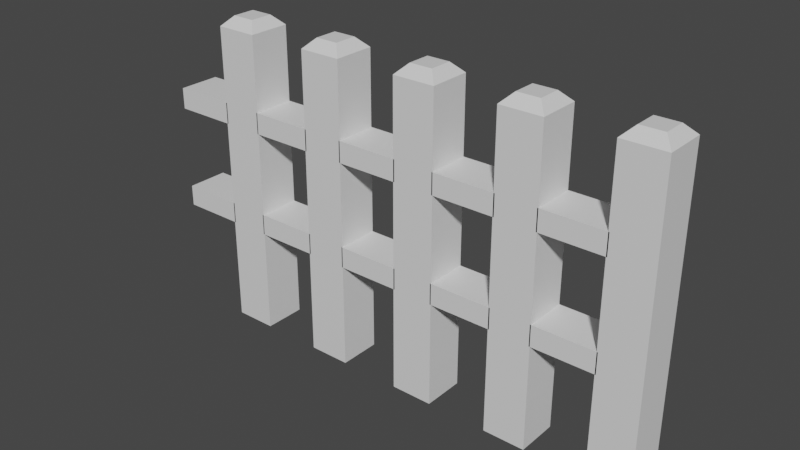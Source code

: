# Source: fence1.blend  (saved by Blender 3.6.13; exported with 4.5.12 LTS)
import bpy
from mathutils import Matrix  # noqa: F401  (used for matrix-valued properties, if any)

bpy.ops.wm.read_factory_settings(use_empty=True)
scene = bpy.context.scene
scene.name = 'Scene'

# ---- collections
col_collection = bpy.data.collections.new('Collection'); scene.collection.children.link(col_collection)

# ---- materials (node trees are filled in below, after node groups)
mat_material = bpy.data.materials.new('Material')
mat_material.alpha_threshold = 0.0
mat_material.use_transparent_shadow = False
mat_material.roughness = 0.5
mat_material.line_color = (0.0, 0.0, 0.0, 1.0)

# ---- node groups
ng_auto_smooth = bpy.data.node_groups.new('Auto Smooth', 'GeometryNodeTree')
_s = ng_auto_smooth.interface.new_socket(name='Geometry', in_out='OUTPUT', socket_type='NodeSocketGeometry')
_s = ng_auto_smooth.interface.new_socket(name='Geometry', in_out='INPUT', socket_type='NodeSocketGeometry')
_s = ng_auto_smooth.interface.new_socket(name='Angle', in_out='INPUT', socket_type='NodeSocketFloat')
_s.subtype = 'ANGLE'
_s.min_value = 0.0
_s.max_value = 3.142
ng_auto_smooth.is_modifier = True
_N = ng_auto_smooth.nodes; _L = ng_auto_smooth.links
n0 = _N.new('NodeGroupOutput'); n0.name = 'Group Output'; n0.location = (480, -100)
n1 = _N.new('NodeGroupInput'); n1.name = 'Group Input'; n1.location = (-420, -300)
n2 = _N.new('NodeGroupInput'); n2.name = 'Group Input.001'; n2.location = (-60, -100)
n3 = _N.new('GeometryNodeSetShadeSmooth'); n3.name = 'Set Shade Smooth'; n3.location = (120, -100)
n3.domain = 'EDGE'
n4 = _N.new('GeometryNodeSetShadeSmooth'); n4.name = 'Set Shade Smooth.001'; n4.location = (300, -100)
n5 = _N.new('GeometryNodeInputMeshEdgeAngle'); n5.name = 'Edge Angle'; n5.location = (-420, -220)
n6 = _N.new('GeometryNodeInputEdgeSmooth'); n6.name = 'Is Edge Smooth'; n6.location = (-60, -160)
n7 = _N.new('GeometryNodeInputShadeSmooth'); n7.name = 'Is Face Smooth'; n7.location = (-240, -340)
n8 = _N.new('FunctionNodeBooleanMath'); n8.name = 'Boolean Math'; n8.location = (-60, -220)
n9 = _N.new('FunctionNodeCompare'); n9.name = 'Compare'; n9.location = (-240, -180)
n9.operation = 'LESS_EQUAL'
_L.new(n5.outputs[0], n9.inputs[0])
_L.new(n4.outputs[0], n0.inputs[0])
_L.new(n1.outputs[1], n9.inputs[1])
_L.new(n9.outputs[0], n8.inputs[0])
_L.new(n7.outputs[0], n8.inputs[1])
_L.new(n2.outputs[0], n3.inputs[0])
_L.new(n6.outputs[0], n3.inputs[1])
_L.new(n3.outputs[0], n4.inputs[0])
_L.new(n8.outputs[0], n3.inputs[2])
n0.is_active_output = True

# ---- material node trees
mat_material.use_nodes = True; mat_material.node_tree.nodes.clear()
_N = mat_material.node_tree.nodes; _L = mat_material.node_tree.links
n0 = _N.new('ShaderNodeOutputMaterial'); n0.name = 'Material Output'; n0.location = (300, 300)
n1 = _N.new('ShaderNodeBsdfPrincipled'); n1.name = 'Principled BSDF'; n1.location = (10, 300)
n1.distribution = 'GGX'
n1.subsurface_method = 'RANDOM_WALK_SKIN'
n1.inputs[3].default_value = 1.45
n1.inputs[27].default_value = (0.0, 0.0, 0.0, 1.0)
n1.inputs[28].default_value = 1.0
_L.new(n1.outputs[0], n0.inputs[0])
n0.is_active_output = True

# ---- world
world_world = bpy.data.worlds.new('World'); scene.world = world_world
world_world.use_nodes = True; world_world.node_tree.nodes.clear()
_N = world_world.node_tree.nodes; _L = world_world.node_tree.links
n0 = _N.new('ShaderNodeOutputWorld'); n0.name = 'World Output'; n0.location = (300, 300)
n1 = _N.new('ShaderNodeBackground'); n1.name = 'Background'; n1.location = (10, 300)
n1.inputs[0].default_value = (0.05088, 0.05088, 0.05088, 1.0)
_L.new(n1.outputs[0], n0.inputs[0])
n0.is_active_output = True
world_world.color = (0.05088, 0.05088, 0.05088)
world_world.use_sun_shadow = False
world_world.sun_shadow_jitter_overblur = 0.0

# ---- meshes
me_cube_012 = bpy.data.meshes.new('Cube.012')
me_cube_012.from_pydata([(1.015, -0.1, 0.5), (0.715, -0.1, 0.5), (1.015, 0.1, 0.5), (0.715, 0.1, 0.5), (1.015, -0.1, 0.6), (0.715, -0.1, 0.6), (1.015, 0.1, 0.6), (0.715, 0.1, 0.6), (1.015, -0.1, 1.0), (0.715, -0.1, 1.0), (1.015, 0.1, 1.0), (0.715, 0.1, 1.0), (1.015, -0.1, 1.1), (0.715, -0.1, 1.1), (1.015, 0.1, 1.1), (0.715, 0.1, 1.1), (1.21, 0.1, 0.0), (1.21, -0.1, 0.0), (1.01, 0.1, 0.0), (1.01, -0.1, 0.0), (1.01, -0.1, 1.1), (1.01, -0.1, 1.0), (1.01, 0.1, 1.0), (1.01, 0.1, 1.1), (1.01, 0.1, 1.0), (1.01, 0.1, 1.1), (1.01, 0.1, 1.098), (1.01, -0.1, 1.1), (1.01, -0.1, 1.002), (1.01, -0.1, 1.0), (1.01, -0.1, 0.6), (1.01, -0.1, 0.5), (1.01, 0.1, 0.6), (1.01, 0.1, 0.5), (1.01, -0.1, 0.5), (1.01, 0.1, 0.5), (1.01, 0.1, 0.5018), (1.01, 0.1, 0.6), (1.01, -0.1, 0.6), (1.01, -0.1, 0.5018), (1.164, 0.05408, 1.5), (1.21, 0.1, 1.454), (1.164, -0.05408, 1.5), (1.21, -0.1, 1.454), (1.056, 0.05408, 1.5), (1.01, 0.1, 1.454), (1.056, -0.05408, 1.5), (1.01, -0.1, 1.454), (0.5255, -0.1, 0.5), (0.225, -0.1, 0.5), (0.5255, 0.1, 0.5), (0.225, 0.1, 0.5), (0.5255, -0.1, 0.6), (0.225, -0.1, 0.6), (0.5255, 0.1, 0.6), (0.225, 0.1, 0.6), (0.5255, -0.1, 1.0), (0.225, -0.1, 1.0), (0.5255, 0.1, 1.0), (0.225, 0.1, 1.0), (0.5255, -0.1, 1.1), (0.225, -0.1, 1.1), (0.5255, 0.1, 1.1), (0.225, 0.1, 1.1), (0.72, 0.1, 0.0), (0.72, -0.1, 0.0), (0.52, 0.1, 0.0), (0.52, -0.1, 0.0), (0.52, -0.1, 1.1), (0.52, -0.1, 1.0), (0.52, 0.1, 1.0), (0.52, 0.1, 1.1), (0.52, 0.1, 1.0), (0.52, 0.1, 1.1), (0.52, 0.1, 1.098), (0.52, -0.1, 1.1), (0.52, -0.1, 1.002), (0.52, -0.1, 1.0), (0.52, -0.1, 0.6), (0.52, -0.1, 0.5), (0.52, 0.1, 0.6), (0.52, 0.1, 0.5), (0.52, -0.1, 0.5), (0.52, 0.1, 0.5), (0.52, 0.1, 0.5018), (0.52, 0.1, 0.6), (0.52, -0.1, 0.6), (0.52, -0.1, 0.5018), (0.6741, 0.05408, 1.5), (0.72, 0.1, 1.454), (0.6741, -0.05408, 1.5), (0.72, -0.1, 1.454), (0.5659, 0.05408, 1.5), (0.52, 0.1, 1.454), (0.5659, -0.05408, 1.5), (0.52, -0.1, 1.454), (0.03546, -0.1, 0.5), (-0.265, -0.1, 0.5), (0.03546, 0.1, 0.5), (-0.265, 0.1, 0.5), (0.03546, -0.1, 0.6), (-0.265, -0.1, 0.6), (0.03546, 0.1, 0.6), (-0.265, 0.1, 0.6), (0.03549, -0.1, 1.0), (-0.265, -0.1, 1.0), (0.03549, 0.1, 1.0), (-0.265, 0.1, 1.0), (0.03549, -0.1, 1.1), (-0.265, -0.1, 1.1), (0.03549, 0.1, 1.1), (-0.265, 0.1, 1.1), (0.23, 0.1, 0.0), (0.23, -0.1, 0.0), (0.03, 0.1, 0.0), (0.03, -0.1, 0.0), (0.03, -0.1, 1.1), (0.03, -0.1, 1.0), (0.03, 0.1, 1.0), (0.03, 0.1, 1.1), (0.03, 0.1, 1.0), (0.03, 0.1, 1.1), (0.03, 0.1, 1.098), (0.03, -0.1, 1.1), (0.03, -0.1, 1.002), (0.03, -0.1, 1.0), (0.03, -0.1, 0.6), (0.03, -0.1, 0.5), (0.03, 0.1, 0.6), (0.03, 0.1, 0.5), (0.03, -0.1, 0.5), (0.03, 0.1, 0.5), (0.03, 0.1, 0.5018), (0.03, 0.1, 0.6), (0.03, -0.1, 0.6), (0.03, -0.1, 0.5018), (0.1841, 0.05408, 1.5), (0.23, 0.1, 1.454), (0.1841, -0.05408, 1.5), (0.23, -0.1, 1.454), (0.07592, 0.05408, 1.5), (0.03, 0.1, 1.454), (0.07592, -0.05408, 1.5), (0.03, -0.1, 1.454), (-0.4545, -0.1, 0.5), (-0.755, -0.1, 0.5), (-0.4545, 0.1, 0.5), (-0.755, 0.1, 0.5), (-0.4545, -0.1, 0.6), (-0.755, -0.1, 0.6), (-0.4545, 0.1, 0.6), (-0.755, 0.1, 0.6), (-0.4545, -0.1, 1.0), (-0.755, -0.1, 1.0), (-0.4545, 0.1, 1.0), (-0.755, 0.1, 1.0), (-0.4545, -0.1, 1.1), (-0.755, -0.1, 1.1), (-0.4545, 0.1, 1.1), (-0.755, 0.1, 1.1), (-0.26, 0.1, 0.0), (-0.26, -0.1, 0.0), (-0.46, 0.1, 0.0), (-0.46, -0.1, 0.0), (-0.46, -0.1, 1.1), (-0.46, -0.1, 1.0), (-0.46, 0.1, 1.0), (-0.46, 0.1, 1.1), (-0.46, 0.1, 1.0), (-0.46, 0.1, 1.1), (-0.46, 0.1, 1.098), (-0.46, -0.1, 1.1), (-0.46, -0.1, 1.002), (-0.46, -0.1, 1.0), (-0.46, -0.1, 0.6), (-0.46, -0.1, 0.5), (-0.46, 0.1, 0.6), (-0.46, 0.1, 0.5), (-0.46, -0.1, 0.5), (-0.46, 0.1, 0.5), (-0.46, 0.1, 0.5018), (-0.46, 0.1, 0.6), (-0.46, -0.1, 0.6), (-0.46, -0.1, 0.5018), (-0.3059, 0.05408, 1.5), (-0.26, 0.1, 1.454), (-0.3059, -0.05408, 1.5), (-0.26, -0.1, 1.454), (-0.4141, 0.05408, 1.5), (-0.46, 0.1, 1.454), (-0.4141, -0.05408, 1.5), (-0.46, -0.1, 1.454), (-0.9445, -0.1, 0.5), (-1.245, -0.1, 0.5), (-0.9445, 0.1, 0.5), (-1.245, 0.1, 0.5), (-0.9445, -0.1, 0.6), (-1.245, -0.1, 0.6), (-0.9445, 0.1, 0.6), (-1.245, 0.1, 0.6), (-0.9445, -0.1, 1.0), (-1.245, -0.1, 1.0), (-0.9445, 0.1, 1.0), (-1.245, 0.1, 1.0), (-0.9445, -0.1, 1.1), (-1.245, -0.1, 1.1), (-0.9445, 0.1, 1.1), (-1.245, 0.1, 1.1), (-0.75, 0.1, 0.0), (-0.75, -0.1, 0.0), (-0.95, 0.1, 0.0), (-0.95, -0.1, 0.0), (-0.95, -0.1, 1.1), (-0.95, -0.1, 1.0), (-0.95, 0.1, 1.0), (-0.95, 0.1, 1.1), (-0.95, 0.1, 1.0), (-0.95, 0.1, 1.1), (-0.95, 0.1, 1.098), (-0.95, -0.1, 1.1), (-0.95, -0.1, 1.002), (-0.95, -0.1, 1.0), (-0.95, -0.1, 0.6), (-0.95, -0.1, 0.5), (-0.95, 0.1, 0.6), (-0.95, 0.1, 0.5), (-0.95, -0.1, 0.5), (-0.95, 0.1, 0.5), (-0.95, 0.1, 0.5018), (-0.95, 0.1, 0.6), (-0.95, -0.1, 0.6), (-0.95, -0.1, 0.5018), (-0.7959, 0.05408, 1.5), (-0.75, 0.1, 1.454), (-0.7959, -0.05408, 1.5), (-0.75, -0.1, 1.454), (-0.9041, 0.05408, 1.5), (-0.95, 0.1, 1.454), (-0.9041, -0.05408, 1.5), (-0.95, -0.1, 1.454)], [], [(0, 34, 1, 3, 35, 2), (2, 35, 3, 7, 37, 6), (6, 37, 7, 5, 38, 4), (4, 38, 5, 1, 34, 0), (2, 6, 4, 0), (7, 3, 1, 5), (8, 29, 9, 11, 24, 10), (10, 24, 11, 15, 25, 14), (14, 25, 15, 13, 27, 12), (12, 27, 13, 9, 29, 8), (10, 14, 12, 8), (15, 11, 9, 13), (17, 43, 47, 28, 21, 39, 31, 19), (23, 22, 21, 28, 47, 45), (19, 31, 30, 32, 36, 18), (18, 16, 17, 19), (40, 44, 46, 42), (16, 41, 43, 17), (32, 33, 31, 39, 21, 20, 23, 26), (42, 46, 47, 43), (40, 42, 43, 41), (46, 44, 45, 47), (44, 40, 41, 45), (18, 36, 32, 26, 23, 45, 41, 16), (48, 82, 49, 51, 83, 50), (50, 83, 51, 55, 85, 54), (54, 85, 55, 53, 86, 52), (52, 86, 53, 49, 82, 48), (50, 54, 52, 48), (55, 51, 49, 53), (56, 77, 57, 59, 72, 58), (58, 72, 59, 63, 73, 62), (62, 73, 63, 61, 75, 60), (60, 75, 61, 57, 77, 56), (58, 62, 60, 56), (63, 59, 57, 61), (65, 91, 95, 76, 69, 87, 79, 67), (71, 70, 69, 76, 95, 93), (67, 79, 78, 80, 84, 66), (66, 64, 65, 67), (88, 92, 94, 90), (64, 89, 91, 65), (80, 81, 79, 87, 69, 68, 71, 74), (90, 94, 95, 91), (88, 90, 91, 89), (94, 92, 93, 95), (92, 88, 89, 93), (66, 84, 80, 74, 71, 93, 89, 64), (96, 130, 97, 99, 131, 98), (98, 131, 99, 103, 133, 102), (102, 133, 103, 101, 134, 100), (100, 134, 101, 97, 130, 96), (98, 102, 100, 96), (103, 99, 97, 101), (104, 125, 105, 107, 120, 106), (106, 120, 107, 111, 121, 110), (110, 121, 111, 109, 123, 108), (108, 123, 109, 105, 125, 104), (106, 110, 108, 104), (111, 107, 105, 109), (113, 139, 143, 124, 117, 135, 127, 115), (119, 118, 117, 124, 143, 141), (115, 127, 126, 128, 132, 114), (114, 112, 113, 115), (136, 140, 142, 138), (112, 137, 139, 113), (128, 129, 127, 135, 117, 116, 119, 122), (138, 142, 143, 139), (136, 138, 139, 137), (142, 140, 141, 143), (140, 136, 137, 141), (114, 132, 128, 122, 119, 141, 137, 112), (144, 178, 145, 147, 179, 146), (146, 179, 147, 151, 181, 150), (150, 181, 151, 149, 182, 148), (148, 182, 149, 145, 178, 144), (146, 150, 148, 144), (151, 147, 145, 149), (152, 173, 153, 155, 168, 154), (154, 168, 155, 159, 169, 158), (158, 169, 159, 157, 171, 156), (156, 171, 157, 153, 173, 152), (154, 158, 156, 152), (159, 155, 153, 157), (161, 187, 191, 172, 165, 183, 175, 163), (167, 166, 165, 172, 191, 189), (163, 175, 174, 176, 180, 162), (162, 160, 161, 163), (184, 188, 190, 186), (160, 185, 187, 161), (176, 177, 175, 183, 165, 164, 167, 170), (186, 190, 191, 187), (184, 186, 187, 185), (190, 188, 189, 191), (188, 184, 185, 189), (162, 180, 176, 170, 167, 189, 185, 160), (192, 226, 193, 195, 227, 194), (194, 227, 195, 199, 229, 198), (198, 229, 199, 197, 230, 196), (196, 230, 197, 193, 226, 192), (194, 198, 196, 192), (199, 195, 193, 197), (200, 221, 201, 203, 216, 202), (202, 216, 203, 207, 217, 206), (206, 217, 207, 205, 219, 204), (204, 219, 205, 201, 221, 200), (202, 206, 204, 200), (207, 203, 201, 205), (209, 235, 239, 220, 213, 231, 223, 211), (215, 214, 213, 220, 239, 237), (211, 223, 222, 224, 228, 210), (210, 208, 209, 211), (232, 236, 238, 234), (208, 233, 235, 209), (224, 225, 223, 231, 213, 212, 215, 218), (234, 238, 239, 235), (232, 234, 235, 233), (238, 236, 237, 239), (236, 232, 233, 237), (210, 228, 224, 218, 215, 237, 233, 208)])
me_cube_012.polygons.foreach_set('use_smooth', [1, 1, 1, 1, 1, 1, 1, 1, 1, 1, 1, 1, 0, 0, 0, 0, 0, 0, 0, 0, 0, 0, 0, 0, 1, 1, 1, 1, 1, 1, 1, 1, 1, 1, 1, 1, 0, 0, 0, 0, 0, 0, 0, 0, 0, 0, 0, 0, 1, 1, 1, 1, 1, 1, 1, 1, 1, 1, 1, 1, 0, 0, 0, 0, 0, 0, 0, 0, 0, 0, 0, 0, 1, 1, 1, 1, 1, 1, 1, 1, 1, 1, 1, 1, 0, 0, 0, 0, 0, 0, 0, 0, 0, 0, 0, 0, 1, 1, 1, 1, 1, 1, 1, 1, 1, 1, 1, 1, 0, 0, 0, 0, 0, 0, 0, 0, 0, 0, 0, 0])
_uv = me_cube_012.uv_layers.new(name='UVMap')
_uv.uv.foreach_set('vector', [0.0, 0.0, 0.0, 0.0, 0.0, 0.0, 0.0, 0.0, 0.0, 0.0, 0.0, 0.0, 0.0, 0.0, 0.0, 0.0, 0.0, 0.0, 0.0, 0.0, 0.0, 0.0, 0.0, 0.0, 0.0, 0.0, 0.0, 0.0, 0.0, 0.0, 0.0, 0.0, 0.0, 0.0, 0.0, 0.0, 0.0, 0.0, 0.0, 0.0, 0.0, 0.0, 0.0, 0.0, 0.0, 0.0, 0.0, 0.0, 0.0, 0.0, 0.0, 0.0, 0.0, 0.0, 0.0, 0.0, 0.0, 0.0, 0.0, 0.0, 0.0, 0.0, 0.0, 0.0, 0.0, 0.0, 0.0, 0.0, 0.0, 0.0, 0.0, 0.0, 0.0, 0.0, 0.0, 0.0, 0.0, 0.0, 0.0, 0.0, 0.0, 0.0, 0.0, 0.0, 0.0, 0.0, 0.0, 0.0, 0.0, 0.0, 0.0, 0.0, 0.0, 0.0, 0.0, 0.0, 0.0, 0.0, 0.0, 0.0, 0.0, 0.0, 0.0, 0.0, 0.0, 0.0, 0.0, 0.0, 0.0, 0.0, 0.0, 0.0, 0.0, 0.0, 0.0, 0.0, 0.0, 0.0, 0.0, 0.0, 0.0, 0.0, 0.0, 0.0, 0.0, 0.0, 0.0, 0.0, 0.375, 0.75, 0.6173, 0.75, 0.6173, 1.0, 0.542, 1.0, 0.5417, 1.0, 0.4586, 1.0, 0.4583, 1.0, 0.375, 1.0, 0.5583, 0.25, 0.5417, 0.25, 0.5417, 0.0, 0.542, 0.0, 0.6173, 0.0, 0.6173, 0.25, 0.375, 0.0, 0.4583, 0.0, 0.475, 0.0, 0.475, 0.25, 0.4586, 0.25, 0.375, 0.25, 0.125, 0.5, 0.375, 0.5, 0.375, 0.75, 0.125, 0.75, 0.6824, 0.5574, 0.8176, 0.5574, 0.8176, 0.6926, 0.6824, 0.6926, 0.375, 0.5, 0.6173, 0.5, 0.6173, 0.75, 0.375, 0.75, 0.475, 0.25, 0.4583, 0.25, 0.4583, 0.0, 0.4586, 0.0, 0.5417, 0.0, 0.5583, 0.0, 0.5583, 0.25, 0.558, 0.25, 0.6824, 0.6926, 0.8176, 0.6926, 0.875, 0.75, 0.625, 0.75, 0.6824, 0.5574, 0.6824, 0.6926, 0.6173, 0.75, 0.6173, 0.5, 0.8176, 0.6926, 0.8176, 0.5574, 0.875, 0.5, 0.875, 0.75, 0.8176, 0.5574, 0.6824, 0.5574, 0.625, 0.5, 0.875, 0.5, 0.375, 0.25, 0.4586, 0.25, 0.475, 0.25, 0.558, 0.25, 0.5583, 0.25, 0.6173, 0.25, 0.6173, 0.5, 0.375, 0.5, 0.0, 0.0, 0.0, 0.0, 0.0, 0.0, 0.0, 0.0, 0.0, 0.0, 0.0, 0.0, 0.0, 0.0, 0.0, 0.0, 0.0, 0.0, 0.0, 0.0, 0.0, 0.0, 0.0, 0.0, 0.0, 0.0, 0.0, 0.0, 0.0, 0.0, 0.0, 0.0, 0.0, 0.0, 0.0, 0.0, 0.0, 0.0, 0.0, 0.0, 0.0, 0.0, 0.0, 0.0, 0.0, 0.0, 0.0, 0.0, 0.0, 0.0, 0.0, 0.0, 0.0, 0.0, 0.0, 0.0, 0.0, 0.0, 0.0, 0.0, 0.0, 0.0, 0.0, 0.0, 0.0, 0.0, 0.0, 0.0, 0.0, 0.0, 0.0, 0.0, 0.0, 0.0, 0.0, 0.0, 0.0, 0.0, 0.0, 0.0, 0.0, 0.0, 0.0, 0.0, 0.0, 0.0, 0.0, 0.0, 0.0, 0.0, 0.0, 0.0, 0.0, 0.0, 0.0, 0.0, 0.0, 0.0, 0.0, 0.0, 0.0, 0.0, 0.0, 0.0, 0.0, 0.0, 0.0, 0.0, 0.0, 0.0, 0.0, 0.0, 0.0, 0.0, 0.0, 0.0, 0.0, 0.0, 0.0, 0.0, 0.0, 0.0, 0.0, 0.0, 0.0, 0.0, 0.0, 0.0, 0.375, 0.75, 0.6173, 0.75, 0.6173, 1.0, 0.542, 1.0, 0.5417, 1.0, 0.4586, 1.0, 0.4583, 1.0, 0.375, 1.0, 0.5583, 0.25, 0.5417, 0.25, 0.5417, 0.0, 0.542, 0.0, 0.6173, 0.0, 0.6173, 0.25, 0.375, 0.0, 0.4583, 0.0, 0.475, 0.0, 0.475, 0.25, 0.4586, 0.25, 0.375, 0.25, 0.125, 0.5, 0.375, 0.5, 0.375, 0.75, 0.125, 0.75, 0.6824, 0.5574, 0.8176, 0.5574, 0.8176, 0.6926, 0.6824, 0.6926, 0.375, 0.5, 0.6173, 0.5, 0.6173, 0.75, 0.375, 0.75, 0.475, 0.25, 0.4583, 0.25, 0.4583, 0.0, 0.4586, 0.0, 0.5417, 0.0, 0.5583, 0.0, 0.5583, 0.25, 0.558, 0.25, 0.6824, 0.6926, 0.8176, 0.6926, 0.875, 0.75, 0.625, 0.75, 0.6824, 0.5574, 0.6824, 0.6926, 0.6173, 0.75, 0.6173, 0.5, 0.8176, 0.6926, 0.8176, 0.5574, 0.875, 0.5, 0.875, 0.75, 0.8176, 0.5574, 0.6824, 0.5574, 0.625, 0.5, 0.875, 0.5, 0.375, 0.25, 0.4586, 0.25, 0.475, 0.25, 0.558, 0.25, 0.5583, 0.25, 0.6173, 0.25, 0.6173, 0.5, 0.375, 0.5, 0.0, 0.0, 0.0, 0.0, 0.0, 0.0, 0.0, 0.0, 0.0, 0.0, 0.0, 0.0, 0.0, 0.0, 0.0, 0.0, 0.0, 0.0, 0.0, 0.0, 0.0, 0.0, 0.0, 0.0, 0.0, 0.0, 0.0, 0.0, 0.0, 0.0, 0.0, 0.0, 0.0, 0.0, 0.0, 0.0, 0.0, 0.0, 0.0, 0.0, 0.0, 0.0, 0.0, 0.0, 0.0, 0.0, 0.0, 0.0, 0.0, 0.0, 0.0, 0.0, 0.0, 0.0, 0.0, 0.0, 0.0, 0.0, 0.0, 0.0, 0.0, 0.0, 0.0, 0.0, 0.0, 0.0, 0.0, 0.0, 0.0, 0.0, 0.0, 0.0, 0.0, 0.0, 0.0, 0.0, 0.0, 0.0, 0.0, 0.0, 0.0, 0.0, 0.0, 0.0, 0.0, 0.0, 0.0, 0.0, 0.0, 0.0, 0.0, 0.0, 0.0, 0.0, 0.0, 0.0, 0.0, 0.0, 0.0, 0.0, 0.0, 0.0, 0.0, 0.0, 0.0, 0.0, 0.0, 0.0, 0.0, 0.0, 0.0, 0.0, 0.0, 0.0, 0.0, 0.0, 0.0, 0.0, 0.0, 0.0, 0.0, 0.0, 0.0, 0.0, 0.0, 0.0, 0.0, 0.0, 0.375, 0.75, 0.6173, 0.75, 0.6173, 1.0, 0.542, 1.0, 0.5417, 1.0, 0.4586, 1.0, 0.4583, 1.0, 0.375, 1.0, 0.5583, 0.25, 0.5417, 0.25, 0.5417, 0.0, 0.542, 0.0, 0.6173, 0.0, 0.6173, 0.25, 0.375, 0.0, 0.4583, 0.0, 0.475, 0.0, 0.475, 0.25, 0.4586, 0.25, 0.375, 0.25, 0.125, 0.5, 0.375, 0.5, 0.375, 0.75, 0.125, 0.75, 0.6824, 0.5574, 0.8176, 0.5574, 0.8176, 0.6926, 0.6824, 0.6926, 0.375, 0.5, 0.6173, 0.5, 0.6173, 0.75, 0.375, 0.75, 0.475, 0.25, 0.4583, 0.25, 0.4583, 0.0, 0.4586, 0.0, 0.5417, 0.0, 0.5583, 0.0, 0.5583, 0.25, 0.558, 0.25, 0.6824, 0.6926, 0.8176, 0.6926, 0.875, 0.75, 0.625, 0.75, 0.6824, 0.5574, 0.6824, 0.6926, 0.6173, 0.75, 0.6173, 0.5, 0.8176, 0.6926, 0.8176, 0.5574, 0.875, 0.5, 0.875, 0.75, 0.8176, 0.5574, 0.6824, 0.5574, 0.625, 0.5, 0.875, 0.5, 0.375, 0.25, 0.4586, 0.25, 0.475, 0.25, 0.558, 0.25, 0.5583, 0.25, 0.6173, 0.25, 0.6173, 0.5, 0.375, 0.5, 0.0, 0.0, 0.0, 0.0, 0.0, 0.0, 0.0, 0.0, 0.0, 0.0, 0.0, 0.0, 0.0, 0.0, 0.0, 0.0, 0.0, 0.0, 0.0, 0.0, 0.0, 0.0, 0.0, 0.0, 0.0, 0.0, 0.0, 0.0, 0.0, 0.0, 0.0, 0.0, 0.0, 0.0, 0.0, 0.0, 0.0, 0.0, 0.0, 0.0, 0.0, 0.0, 0.0, 0.0, 0.0, 0.0, 0.0, 0.0, 0.0, 0.0, 0.0, 0.0, 0.0, 0.0, 0.0, 0.0, 0.0, 0.0, 0.0, 0.0, 0.0, 0.0, 0.0, 0.0, 0.0, 0.0, 0.0, 0.0, 0.0, 0.0, 0.0, 0.0, 0.0, 0.0, 0.0, 0.0, 0.0, 0.0, 0.0, 0.0, 0.0, 0.0, 0.0, 0.0, 0.0, 0.0, 0.0, 0.0, 0.0, 0.0, 0.0, 0.0, 0.0, 0.0, 0.0, 0.0, 0.0, 0.0, 0.0, 0.0, 0.0, 0.0, 0.0, 0.0, 0.0, 0.0, 0.0, 0.0, 0.0, 0.0, 0.0, 0.0, 0.0, 0.0, 0.0, 0.0, 0.0, 0.0, 0.0, 0.0, 0.0, 0.0, 0.0, 0.0, 0.0, 0.0, 0.0, 0.0, 0.375, 0.75, 0.6173, 0.75, 0.6173, 1.0, 0.542, 1.0, 0.5417, 1.0, 0.4586, 1.0, 0.4583, 1.0, 0.375, 1.0, 0.5583, 0.25, 0.5417, 0.25, 0.5417, 0.0, 0.542, 0.0, 0.6173, 0.0, 0.6173, 0.25, 0.375, 0.0, 0.4583, 0.0, 0.475, 0.0, 0.475, 0.25, 0.4586, 0.25, 0.375, 0.25, 0.125, 0.5, 0.375, 0.5, 0.375, 0.75, 0.125, 0.75, 0.6824, 0.5574, 0.8176, 0.5574, 0.8176, 0.6926, 0.6824, 0.6926, 0.375, 0.5, 0.6173, 0.5, 0.6173, 0.75, 0.375, 0.75, 0.475, 0.25, 0.4583, 0.25, 0.4583, 0.0, 0.4586, 0.0, 0.5417, 0.0, 0.5583, 0.0, 0.5583, 0.25, 0.558, 0.25, 0.6824, 0.6926, 0.8176, 0.6926, 0.875, 0.75, 0.625, 0.75, 0.6824, 0.5574, 0.6824, 0.6926, 0.6173, 0.75, 0.6173, 0.5, 0.8176, 0.6926, 0.8176, 0.5574, 0.875, 0.5, 0.875, 0.75, 0.8176, 0.5574, 0.6824, 0.5574, 0.625, 0.5, 0.875, 0.5, 0.375, 0.25, 0.4586, 0.25, 0.475, 0.25, 0.558, 0.25, 0.5583, 0.25, 0.6173, 0.25, 0.6173, 0.5, 0.375, 0.5, 0.0, 0.0, 0.0, 0.0, 0.0, 0.0, 0.0, 0.0, 0.0, 0.0, 0.0, 0.0, 0.0, 0.0, 0.0, 0.0, 0.0, 0.0, 0.0, 0.0, 0.0, 0.0, 0.0, 0.0, 0.0, 0.0, 0.0, 0.0, 0.0, 0.0, 0.0, 0.0, 0.0, 0.0, 0.0, 0.0, 0.0, 0.0, 0.0, 0.0, 0.0, 0.0, 0.0, 0.0, 0.0, 0.0, 0.0, 0.0, 0.0, 0.0, 0.0, 0.0, 0.0, 0.0, 0.0, 0.0, 0.0, 0.0, 0.0, 0.0, 0.0, 0.0, 0.0, 0.0, 0.0, 0.0, 0.0, 0.0, 0.0, 0.0, 0.0, 0.0, 0.0, 0.0, 0.0, 0.0, 0.0, 0.0, 0.0, 0.0, 0.0, 0.0, 0.0, 0.0, 0.0, 0.0, 0.0, 0.0, 0.0, 0.0, 0.0, 0.0, 0.0, 0.0, 0.0, 0.0, 0.0, 0.0, 0.0, 0.0, 0.0, 0.0, 0.0, 0.0, 0.0, 0.0, 0.0, 0.0, 0.0, 0.0, 0.0, 0.0, 0.0, 0.0, 0.0, 0.0, 0.0, 0.0, 0.0, 0.0, 0.0, 0.0, 0.0, 0.0, 0.0, 0.0, 0.0, 0.0, 0.375, 0.75, 0.6173, 0.75, 0.6173, 1.0, 0.542, 1.0, 0.5417, 1.0, 0.4586, 1.0, 0.4583, 1.0, 0.375, 1.0, 0.5583, 0.25, 0.5417, 0.25, 0.5417, 0.0, 0.542, 0.0, 0.6173, 0.0, 0.6173, 0.25, 0.375, 0.0, 0.4583, 0.0, 0.475, 0.0, 0.475, 0.25, 0.4586, 0.25, 0.375, 0.25, 0.125, 0.5, 0.375, 0.5, 0.375, 0.75, 0.125, 0.75, 0.6824, 0.5574, 0.8176, 0.5574, 0.8176, 0.6926, 0.6824, 0.6926, 0.375, 0.5, 0.6173, 0.5, 0.6173, 0.75, 0.375, 0.75, 0.475, 0.25, 0.4583, 0.25, 0.4583, 0.0, 0.4586, 0.0, 0.5417, 0.0, 0.5583, 0.0, 0.5583, 0.25, 0.558, 0.25, 0.6824, 0.6926, 0.8176, 0.6926, 0.875, 0.75, 0.625, 0.75, 0.6824, 0.5574, 0.6824, 0.6926, 0.6173, 0.75, 0.6173, 0.5, 0.8176, 0.6926, 0.8176, 0.5574, 0.875, 0.5, 0.875, 0.75, 0.8176, 0.5574, 0.6824, 0.5574, 0.625, 0.5, 0.875, 0.5, 0.375, 0.25, 0.4586, 0.25, 0.475, 0.25, 0.558, 0.25, 0.5583, 0.25, 0.6173, 0.25, 0.6173, 0.5, 0.375, 0.5])
me_cube_012.materials.append(mat_material)
me_cube_012.use_mirror_vertex_groups = False
me_cube_012.update()

# ---- objects
ob_fence = bpy.data.objects.new('fence', me_cube_012)

# ---- transforms, parenting, visibility, modifiers, constraints
ob_fence.location = (0.0, 0.0, 0.0)
ob_fence.lock_rotations_4d = False
ob_fence.empty_display_type = 'ARROWS'
ob_fence.lineart.crease_threshold = 0.0
_m = ob_fence.modifiers.new('Auto Smooth', 'NODES')
_m.node_group = ng_auto_smooth
_gi = [s.identifier for s in ng_auto_smooth.interface.items_tree if s.item_type == 'SOCKET' and s.in_out == 'INPUT']
_m[_gi[1]] = 0.5236  # Angle

# ---- collection membership
col_collection.objects.link(ob_fence)

# ---- scene / render settings (as saved in the file)
scene.frame_start = 1; scene.frame_end = 250; scene.frame_set(1)
scene.render.engine = 'BLENDER_EEVEE_NEXT'
scene.cycles.sampling_pattern = 'TABULATED_SOBOL'
scene.view_settings.view_transform = 'Filmic'
bpy.context.view_layer.update()

# ---- added for rendering (the .blend has no active camera and no usable light): camera, sun
cam_auto = bpy.data.cameras.new('AutoCamera')
cam_auto.lens = 50.0
cam_auto.sensor_width = 36.0
cam_auto.clip_end = 1000.0
ob_auto_camera = bpy.data.objects.new('AutoCamera', cam_auto)
scene.collection.objects.link(ob_auto_camera)
ob_auto_camera.location = (2.65079, -3.20198, 2.88465)
ob_auto_camera.rotation_euler = (1.09748, -7.21219e-08, 0.694738)
scene.camera = ob_auto_camera
light_auto_sun = bpy.data.lights.new('AutoSun', 'SUN')
light_auto_sun.energy = 3.0
light_auto_sun.angle = 0.0523599
ob_auto_sun = bpy.data.objects.new('AutoSun', light_auto_sun)
scene.collection.objects.link(ob_auto_sun)
ob_auto_sun.rotation_euler = (0.872665, 0.174533, 0.523599)
bpy.context.view_layer.update()
